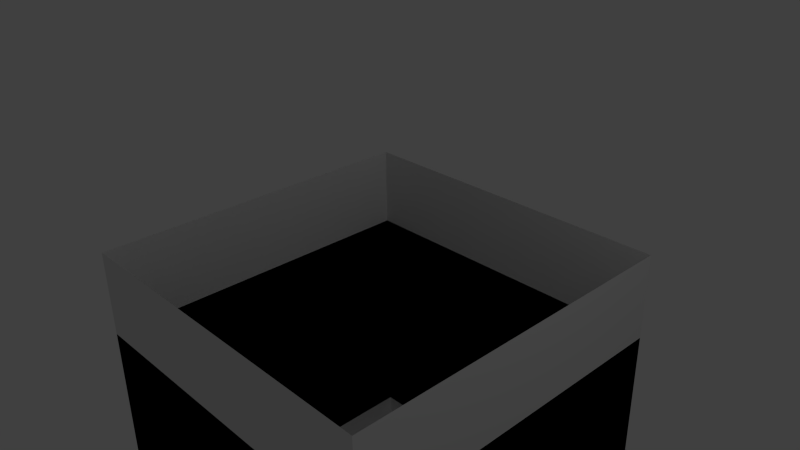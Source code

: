 # Source: gap.blend  (saved by Blender 2.76.0; exported with 4.5.12 LTS)
import bpy
from mathutils import Matrix  # noqa: F401  (used for matrix-valued properties, if any)

bpy.ops.wm.read_factory_settings(use_empty=True)
scene = bpy.context.scene
scene.name = 'Scene'

# ---- collections
col_collection_1 = bpy.data.collections.new('Collection 1'); scene.collection.children.link(col_collection_1)

# ---- materials (node trees are filled in below, after node groups)
mat_material = bpy.data.materials.new('Material')
mat_material.alpha_threshold = 0.0
mat_material.use_transparent_shadow = False
mat_material.roughness = 0.5
mat_material.line_color = (0.0, 0.0, 0.0, 1.0)

# ---- material node trees

# ---- world
world_world = bpy.data.worlds.new('World'); scene.world = world_world
world_world.color = (0.05088, 0.05088, 0.05088)
world_world.use_sun_shadow = False
world_world.sun_shadow_jitter_overblur = 0.0
world_world.cycles.sampling_method = 'MANUAL'
world_world.cycles.sample_map_resolution = 256

# ---- cameras
cam_camera = bpy.data.cameras.new('Camera')
cam_camera.clip_end = 100.0
cam_camera.lens = 35.0
cam_camera.sensor_width = 32.0
cam_camera.sensor_height = 18.0
cam_camera.ortho_scale = 7.314
cam_camera.dof.focus_distance = 0.0
cam_camera.dof.aperture_fstop = 128.0

# ---- lights
light_lamp = bpy.data.lights.new('Lamp', 'POINT')
light_lamp.transmission_factor = 0.0
light_lamp.cutoff_distance = 30.0
light_lamp.energy = 100.0
light_lamp.shadow_buffer_clip_start = 1.001
light_lamp.shadow_soft_size = 0.1
light_lamp.shadow_maximum_resolution = 0.006
light_lamp.use_absolute_resolution = True
light_lamp.cycles.use_multiple_importance_sampling = False

# ---- meshes
me_cube_001 = bpy.data.meshes.new('Cube.001')
me_cube_001.from_pydata([(1.0, -20.91, -0.5), (1.0, -20.91, -3.0), (-1.0, 20.91, -0.5), (-1.0, 20.91, -3.0), (-1.0, -20.91, -3.0), (-1.0, -20.91, -0.5), (1.0, 20.91, -0.5), (1.0, 20.91, -3.0)], [], [(2, 5, 4, 3), (1, 4, 5, 0), (1, 0, 6, 7), (2, 3, 7, 6)])
me_cube_001.materials.append(mat_material)
me_cube_001.use_remesh_preserve_volume = False
me_cube_001.use_remesh_preserve_attributes = False
me_cube_001.use_mirror_vertex_groups = False
me_cube_001.update()
me_cube = bpy.data.meshes.new('Cube')
me_cube.from_pydata([(1.0, -20.91, -0.5), (1.0, -20.91, -3.0), (-1.0, 20.91, -0.5), (-1.0, 20.91, -3.0), (-1.0, -20.91, -3.0), (-1.0, -20.91, -0.5), (1.0, 20.91, -0.5), (1.0, 20.91, -3.0)], [], [(2, 5, 4, 3), (1, 4, 5, 0), (1, 0, 6, 7), (2, 3, 7, 6)])
me_cube.materials.append(mat_material)
me_cube.use_remesh_preserve_volume = False
me_cube.use_remesh_preserve_attributes = False
me_cube.use_mirror_vertex_groups = False
me_cube.update()

# ---- objects
ob_gap = bpy.data.objects.new('Gap', None)
ob_colliderobj = bpy.data.objects.new('ColliderObj', me_cube_001)
ob_baseobj = bpy.data.objects.new('BaseObj', me_cube)
ob_lamp = bpy.data.objects.new('Lamp', light_lamp)
ob_camera = bpy.data.objects.new('Camera', cam_camera)

# ---- transforms, parenting, visibility, modifiers, constraints
ob_gap.location = (0.0, 0.0, 0.0)
ob_gap.empty_image_offset = (0.0, 0.0)
ob_gap.lineart.crease_threshold = 0.0
ob_colliderobj.parent = ob_gap
ob_colliderobj.location = (0.0, 0.0, -0.2544)
ob_colliderobj.scale = (2.5, 0.1196, 2.0)
ob_colliderobj.lock_rotations_4d = False
ob_colliderobj.empty_display_type = 'ARROWS'
ob_colliderobj.lineart.crease_threshold = 0.0
ob_baseobj.parent = ob_gap
ob_baseobj.location = (0.0, 0.0, 1.0)
ob_baseobj.scale = (2.5, 0.1196, 2.0)
ob_baseobj.lock_rotations_4d = False
ob_baseobj.empty_display_type = 'ARROWS'
ob_baseobj.lineart.crease_threshold = 0.0
ob_lamp.location = (4.076, 1.005, 5.904)
ob_lamp.rotation_euler = (0.6503, 0.05522, 1.866)
ob_lamp.lock_rotations_4d = False
ob_lamp.empty_display_type = 'ARROWS'
ob_lamp.color = (0.0, 0.0, 0.0, 0.0)
ob_lamp.lineart.crease_threshold = 0.0
ob_camera.location = (7.481, -6.508, 5.344)
ob_camera.rotation_euler = (1.109, 0.01082, 0.8149)
ob_camera.lock_rotations_4d = False
ob_camera.empty_display_type = 'ARROWS'
ob_camera.color = (0.0, 0.0, 0.0, 0.0)
ob_camera.display_type = 'WIRE'
ob_camera.lineart.crease_threshold = 0.0

# ---- collection membership
col_collection_1.objects.link(ob_gap)
col_collection_1.objects.link(ob_colliderobj)
col_collection_1.objects.link(ob_baseobj)
col_collection_1.objects.link(ob_lamp)
col_collection_1.objects.link(ob_camera)

# ---- scene / render settings (as saved in the file)
scene.camera = ob_camera
scene.frame_start = 1; scene.frame_end = 12; scene.frame_set(12)
scene.render.engine = 'BLENDER_EEVEE_NEXT'
scene.render.resolution_percentage = 50
scene.render.dither_intensity = 0.0
scene.cycles.use_denoising = False
scene.cycles.samples = 10
scene.cycles.sampling_pattern = 'TABULATED_SOBOL'
scene.cycles.light_sampling_threshold = 0.0
scene.cycles.use_adaptive_sampling = False
scene.cycles.use_light_tree = False
scene.cycles.blur_glossy = 0.0
scene.cycles.pixel_filter_type = 'GAUSSIAN'
scene.cycles.sample_clamp_indirect = 0.0
scene.view_settings.view_transform = 'Standard'
bpy.context.view_layer.update()
